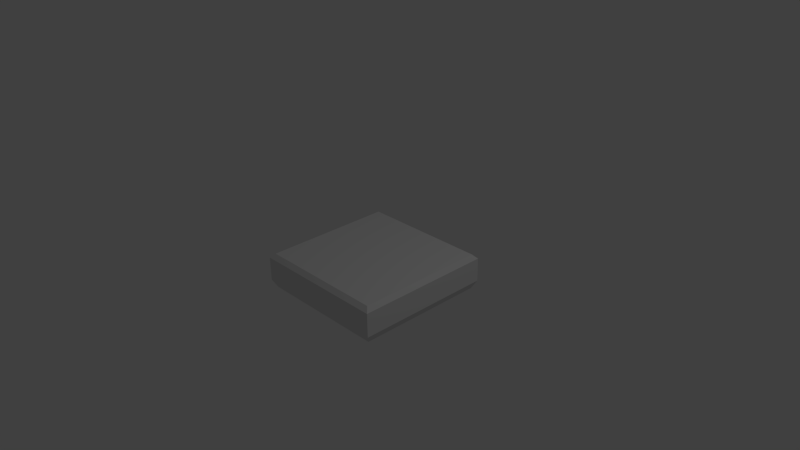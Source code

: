 # Source: Tile_Ground_Normal.blend  (saved by Blender 2.76.0; exported with 4.5.12 LTS)
import bpy
from mathutils import Matrix  # noqa: F401  (used for matrix-valued properties, if any)

bpy.ops.wm.read_factory_settings(use_empty=True)
scene = bpy.context.scene
scene.name = 'Scene'

# ---- collections
col_collection_1 = bpy.data.collections.new('Collection 1'); scene.collection.children.link(col_collection_1)

# ---- materials (node trees are filled in below, after node groups)
mat_material = bpy.data.materials.new('Material')
mat_material.alpha_threshold = 0.0
mat_material.use_transparent_shadow = False
mat_material.roughness = 0.5
mat_material.line_color = (0.0, 0.0, 0.0, 1.0)

# ---- material node trees

# ---- world
world_world = bpy.data.worlds.new('World'); scene.world = world_world
world_world.color = (0.05088, 0.05088, 0.05088)
world_world.use_sun_shadow = False
world_world.sun_shadow_jitter_overblur = 0.0
world_world.cycles.sampling_method = 'MANUAL'
world_world.cycles.sample_map_resolution = 256

# ---- cameras
cam_camera = bpy.data.cameras.new('Camera')
cam_camera.clip_end = 100.0
cam_camera.lens = 35.0
cam_camera.sensor_width = 32.0
cam_camera.sensor_height = 18.0
cam_camera.ortho_scale = 7.314
cam_camera.dof.focus_distance = 0.0
cam_camera.dof.aperture_fstop = 128.0

# ---- lights
light_lamp = bpy.data.lights.new('Lamp', 'POINT')
light_lamp.transmission_factor = 0.0
light_lamp.cutoff_distance = 30.0
light_lamp.energy = 100.0
light_lamp.shadow_buffer_clip_start = 1.001
light_lamp.shadow_soft_size = 0.1
light_lamp.shadow_maximum_resolution = 0.006
light_lamp.use_absolute_resolution = True
light_lamp.cycles.use_multiple_importance_sampling = False

# ---- meshes
me_cube = bpy.data.meshes.new('Cube')
me_cube.from_pydata([(0.8899, -0.4979, -0.8935), (0.946, -0.3879, -0.9496), (0.946, -0.3879, 0.9509), (0.8899, -0.4979, 0.8948), (-0.9545, -0.3879, 0.9509), (-0.8985, -0.4979, 0.8948), (-0.8985, -0.4979, -0.8935), (-0.9545, -0.3879, -0.9496), (0.8899, -0.001703, -0.8935), (0.946, -0.06071, -0.9496), (0.8899, -0.001703, 0.8948), (0.946, -0.06071, 0.9509), (-0.8985, -0.001703, 0.8948), (-0.9545, -0.06071, 0.9509), (-0.8985, -0.001703, -0.8935), (-0.9545, -0.06071, -0.9496)], [], [(9, 1, 7, 15), (2, 11, 13, 4), (4, 13, 15, 7), (8, 14, 12, 10), (1, 9, 11, 2), (1, 2, 3, 0), (0, 6, 7, 1), (2, 4, 5, 3), (4, 7, 6, 5), (8, 10, 11, 9), (9, 15, 14, 8), (10, 12, 13, 11), (12, 14, 15, 13), (0, 3, 5, 6)])
me_cube.materials.append(mat_material)
me_cube.use_remesh_preserve_volume = False
me_cube.use_remesh_preserve_attributes = False
me_cube.use_mirror_vertex_groups = False
me_cube.update()

# ---- objects
ob_cube = bpy.data.objects.new('Cube', me_cube)
ob_lamp = bpy.data.objects.new('Lamp', light_lamp)
ob_camera = bpy.data.objects.new('Camera', cam_camera)

# ---- transforms, parenting, visibility, modifiers, constraints
ob_cube.location = (0.0, 0.0, 0.0)
ob_cube.rotation_euler = (1.571, 0.0, 0.0)
ob_cube.lock_rotations_4d = False
ob_cube.empty_display_type = 'ARROWS'
ob_cube.lineart.crease_threshold = 0.0
ob_lamp.location = (4.076, 1.005, 5.904)
ob_lamp.rotation_euler = (0.6503, 0.05522, 1.866)
ob_lamp.lock_rotations_4d = False
ob_lamp.empty_display_type = 'ARROWS'
ob_lamp.color = (0.0, 0.0, 0.0, 0.0)
ob_lamp.lineart.crease_threshold = 0.0
ob_camera.location = (7.481, -6.508, 5.344)
ob_camera.rotation_euler = (1.109, 0.01082, 0.8149)
ob_camera.lock_rotations_4d = False
ob_camera.empty_display_type = 'ARROWS'
ob_camera.color = (0.0, 0.0, 0.0, 0.0)
ob_camera.display_type = 'WIRE'
ob_camera.lineart.crease_threshold = 0.0

# ---- collection membership
col_collection_1.objects.link(ob_cube)
col_collection_1.objects.link(ob_lamp)
col_collection_1.objects.link(ob_camera)

# ---- scene / render settings (as saved in the file)
scene.camera = ob_camera
scene.frame_start = 1; scene.frame_end = 250; scene.frame_set(1)
scene.render.engine = 'BLENDER_EEVEE_NEXT'
scene.render.resolution_percentage = 50
scene.render.dither_intensity = 0.0
scene.cycles.use_denoising = False
scene.cycles.samples = 10
scene.cycles.sampling_pattern = 'TABULATED_SOBOL'
scene.cycles.light_sampling_threshold = 0.0
scene.cycles.use_adaptive_sampling = False
scene.cycles.use_light_tree = False
scene.cycles.blur_glossy = 0.0
scene.cycles.pixel_filter_type = 'GAUSSIAN'
scene.cycles.sample_clamp_indirect = 0.0
scene.view_settings.view_transform = 'Standard'
bpy.context.view_layer.update()
